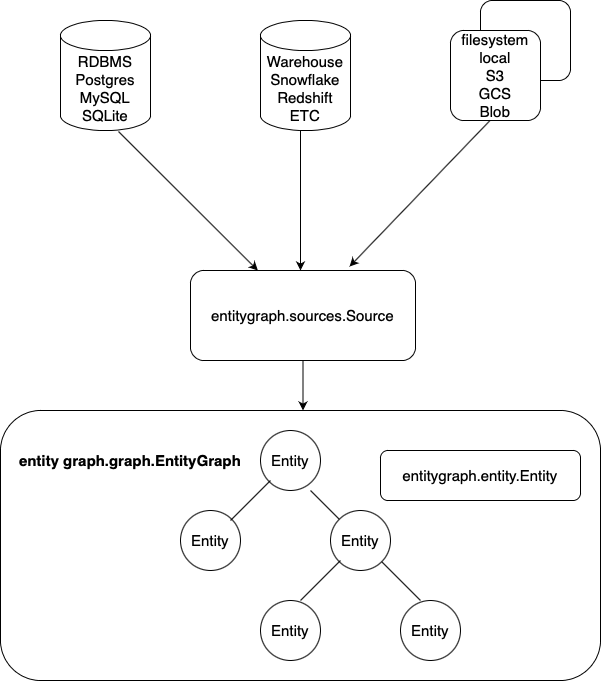

The diagram above was exported from draw.io. Its source (the exported page's mxGraphModel, read from the mxfile embedded in the PNG):
<mxGraphModel dx="1426" dy="789" grid="1" gridSize="10" guides="1" tooltips="1" connect="1" arrows="1" fold="1" page="1" pageScale="1" pageWidth="850" pageHeight="1100" math="0" shadow="0">
  <root>
    <mxCell id="0" />
    <mxCell id="1" parent="0" />
    <mxCell id="H07MqZRJJVFvF-dYPVzO-22" value="" style="rounded=1;whiteSpace=wrap;html=1;fontSize=15;" vertex="1" parent="1">
      <mxGeometry x="90" y="470" width="600" height="270" as="geometry" />
    </mxCell>
    <mxCell id="H07MqZRJJVFvF-dYPVzO-1" value="RDBMS&lt;br style=&quot;font-size: 15px;&quot;&gt;Postgres&lt;br style=&quot;font-size: 15px;&quot;&gt;MySQL&lt;br style=&quot;font-size: 15px;&quot;&gt;SQLite" style="shape=cylinder3;whiteSpace=wrap;html=1;boundedLbl=1;backgroundOutline=1;size=15;fontSize=15;" vertex="1" parent="1">
      <mxGeometry x="150" y="80" width="90" height="110" as="geometry" />
    </mxCell>
    <mxCell id="H07MqZRJJVFvF-dYPVzO-3" value="Warehouse&lt;br style=&quot;font-size: 15px;&quot;&gt;Snowflake&lt;br style=&quot;font-size: 15px;&quot;&gt;Redshift&lt;br style=&quot;font-size: 15px;&quot;&gt;ETC" style="shape=cylinder3;whiteSpace=wrap;html=1;boundedLbl=1;backgroundOutline=1;size=15;fontSize=15;" vertex="1" parent="1">
      <mxGeometry x="350" y="80" width="90" height="110" as="geometry" />
    </mxCell>
    <mxCell id="H07MqZRJJVFvF-dYPVzO-4" value="" style="rounded=1;whiteSpace=wrap;html=1;" vertex="1" parent="1">
      <mxGeometry x="570" y="60" width="90" height="80" as="geometry" />
    </mxCell>
    <mxCell id="H07MqZRJJVFvF-dYPVzO-5" value="filesystem&lt;br style=&quot;font-size: 15px;&quot;&gt;local&lt;br style=&quot;font-size: 15px;&quot;&gt;S3&lt;br style=&quot;font-size: 15px;&quot;&gt;GCS&lt;br style=&quot;font-size: 15px;&quot;&gt;Blob" style="rounded=1;whiteSpace=wrap;html=1;fontSize=15;" vertex="1" parent="1">
      <mxGeometry x="540" y="90" width="90" height="90" as="geometry" />
    </mxCell>
    <mxCell id="H07MqZRJJVFvF-dYPVzO-6" value="" style="endArrow=classic;html=1;rounded=0;exitX=0.644;exitY=1.009;exitDx=0;exitDy=0;exitPerimeter=0;" edge="1" parent="1" source="H07MqZRJJVFvF-dYPVzO-1" target="H07MqZRJJVFvF-dYPVzO-7">
      <mxGeometry width="50" height="50" relative="1" as="geometry">
        <mxPoint x="200" y="200" as="sourcePoint" />
        <mxPoint x="260" y="260" as="targetPoint" />
      </mxGeometry>
    </mxCell>
    <mxCell id="H07MqZRJJVFvF-dYPVzO-21" style="edgeStyle=orthogonalEdgeStyle;rounded=0;orthogonalLoop=1;jettySize=auto;html=1;fontSize=15;" edge="1" parent="1" source="H07MqZRJJVFvF-dYPVzO-7">
      <mxGeometry relative="1" as="geometry">
        <mxPoint x="392.5" y="470" as="targetPoint" />
      </mxGeometry>
    </mxCell>
    <mxCell id="H07MqZRJJVFvF-dYPVzO-7" value="&lt;font style=&quot;font-size: 15px;&quot;&gt;entitygraph.sources.Source&lt;/font&gt;" style="rounded=1;whiteSpace=wrap;html=1;" vertex="1" parent="1">
      <mxGeometry x="280" y="330" width="225" height="90" as="geometry" />
    </mxCell>
    <mxCell id="H07MqZRJJVFvF-dYPVzO-8" value="" style="endArrow=classic;html=1;rounded=0;" edge="1" parent="1">
      <mxGeometry width="50" height="50" relative="1" as="geometry">
        <mxPoint x="390" y="190" as="sourcePoint" />
        <mxPoint x="390" y="330" as="targetPoint" />
      </mxGeometry>
    </mxCell>
    <mxCell id="H07MqZRJJVFvF-dYPVzO-10" value="" style="endArrow=classic;html=1;rounded=0;entryX=0.707;entryY=-0.044;entryDx=0;entryDy=0;entryPerimeter=0;" edge="1" parent="1" target="H07MqZRJJVFvF-dYPVzO-7">
      <mxGeometry width="50" height="50" relative="1" as="geometry">
        <mxPoint x="579.5" y="180" as="sourcePoint" />
        <mxPoint x="579.5" y="320" as="targetPoint" />
      </mxGeometry>
    </mxCell>
    <mxCell id="H07MqZRJJVFvF-dYPVzO-11" value="Entity" style="ellipse;whiteSpace=wrap;html=1;aspect=fixed;fontSize=15;" vertex="1" parent="1">
      <mxGeometry x="350" y="490" width="60" height="60" as="geometry" />
    </mxCell>
    <mxCell id="H07MqZRJJVFvF-dYPVzO-12" value="Entity" style="ellipse;whiteSpace=wrap;html=1;aspect=fixed;fontSize=15;" vertex="1" parent="1">
      <mxGeometry x="420" y="570" width="60" height="60" as="geometry" />
    </mxCell>
    <mxCell id="H07MqZRJJVFvF-dYPVzO-13" value="Entity" style="ellipse;whiteSpace=wrap;html=1;aspect=fixed;fontSize=15;" vertex="1" parent="1">
      <mxGeometry x="270" y="570" width="60" height="60" as="geometry" />
    </mxCell>
    <mxCell id="H07MqZRJJVFvF-dYPVzO-14" value="Entity" style="ellipse;whiteSpace=wrap;html=1;aspect=fixed;fontSize=15;" vertex="1" parent="1">
      <mxGeometry x="350" y="660" width="60" height="60" as="geometry" />
    </mxCell>
    <mxCell id="H07MqZRJJVFvF-dYPVzO-15" value="Entity" style="ellipse;whiteSpace=wrap;html=1;aspect=fixed;fontSize=15;" vertex="1" parent="1">
      <mxGeometry x="490" y="660" width="60" height="60" as="geometry" />
    </mxCell>
    <mxCell id="H07MqZRJJVFvF-dYPVzO-16" value="" style="endArrow=none;html=1;rounded=0;fontSize=15;" edge="1" parent="1">
      <mxGeometry width="50" height="50" relative="1" as="geometry">
        <mxPoint x="320" y="580" as="sourcePoint" />
        <mxPoint x="360" y="540" as="targetPoint" />
      </mxGeometry>
    </mxCell>
    <mxCell id="H07MqZRJJVFvF-dYPVzO-17" value="" style="endArrow=none;html=1;rounded=0;fontSize=15;" edge="1" parent="1">
      <mxGeometry width="50" height="50" relative="1" as="geometry">
        <mxPoint x="390" y="660" as="sourcePoint" />
        <mxPoint x="430" y="620" as="targetPoint" />
      </mxGeometry>
    </mxCell>
    <mxCell id="H07MqZRJJVFvF-dYPVzO-18" value="" style="endArrow=none;html=1;rounded=0;fontSize=15;" edge="1" parent="1" target="H07MqZRJJVFvF-dYPVzO-12">
      <mxGeometry width="50" height="50" relative="1" as="geometry">
        <mxPoint x="400" y="550" as="sourcePoint" />
        <mxPoint x="440" y="510" as="targetPoint" />
      </mxGeometry>
    </mxCell>
    <mxCell id="H07MqZRJJVFvF-dYPVzO-19" value="" style="endArrow=none;html=1;rounded=0;fontSize=15;" edge="1" parent="1" target="H07MqZRJJVFvF-dYPVzO-12">
      <mxGeometry width="50" height="50" relative="1" as="geometry">
        <mxPoint x="510" y="660" as="sourcePoint" />
        <mxPoint x="550" y="620" as="targetPoint" />
      </mxGeometry>
    </mxCell>
    <mxCell id="H07MqZRJJVFvF-dYPVzO-20" value="entitygraph.entity.Entity" style="rounded=1;whiteSpace=wrap;html=1;fontSize=15;" vertex="1" parent="1">
      <mxGeometry x="470" y="510" width="200" height="50" as="geometry" />
    </mxCell>
    <mxCell id="H07MqZRJJVFvF-dYPVzO-23" value="&lt;b&gt;entity graph.graph.EntityGraph&lt;/b&gt;" style="text;html=1;strokeColor=none;fillColor=none;align=center;verticalAlign=middle;whiteSpace=wrap;rounded=0;fontSize=15;" vertex="1" parent="1">
      <mxGeometry x="100" y="485" width="240" height="70" as="geometry" />
    </mxCell>
  </root>
</mxGraphModel>